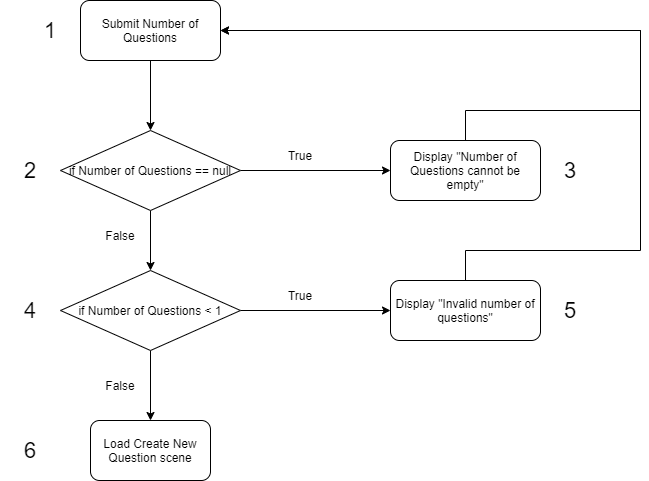

The diagram above was exported from draw.io. Its source (the exported page's mxGraphModel, read from the mxfile embedded in the PNG):
<mxGraphModel dx="1038" dy="481" grid="1" gridSize="10" guides="1" tooltips="1" connect="1" arrows="1" fold="1" page="1" pageScale="1" pageWidth="850" pageHeight="1100" math="0" shadow="0">
  <root>
    <mxCell id="5lIDvw41Uc2iHy7oylLu-0" />
    <mxCell id="5lIDvw41Uc2iHy7oylLu-1" parent="5lIDvw41Uc2iHy7oylLu-0" />
    <mxCell id="5lIDvw41Uc2iHy7oylLu-9" style="edgeStyle=orthogonalEdgeStyle;rounded=0;orthogonalLoop=1;jettySize=auto;html=1;exitX=0.5;exitY=1;exitDx=0;exitDy=0;entryX=0.5;entryY=0;entryDx=0;entryDy=0;fontSize=12;" parent="5lIDvw41Uc2iHy7oylLu-1" source="5lIDvw41Uc2iHy7oylLu-2" target="5lIDvw41Uc2iHy7oylLu-3" edge="1">
      <mxGeometry relative="1" as="geometry" />
    </mxCell>
    <mxCell id="5lIDvw41Uc2iHy7oylLu-2" value="Submit Number of Questions" style="rounded=1;whiteSpace=wrap;html=1;fontSize=12;align=center;" parent="5lIDvw41Uc2iHy7oylLu-1" vertex="1">
      <mxGeometry x="320" y="50" width="140" height="60" as="geometry" />
    </mxCell>
    <mxCell id="5lIDvw41Uc2iHy7oylLu-8" style="edgeStyle=orthogonalEdgeStyle;rounded=0;orthogonalLoop=1;jettySize=auto;html=1;exitX=1;exitY=0.5;exitDx=0;exitDy=0;fontSize=12;" parent="5lIDvw41Uc2iHy7oylLu-1" source="5lIDvw41Uc2iHy7oylLu-3" target="5lIDvw41Uc2iHy7oylLu-5" edge="1">
      <mxGeometry relative="1" as="geometry" />
    </mxCell>
    <mxCell id="5lIDvw41Uc2iHy7oylLu-10" style="edgeStyle=orthogonalEdgeStyle;rounded=0;orthogonalLoop=1;jettySize=auto;html=1;exitX=0.5;exitY=1;exitDx=0;exitDy=0;entryX=0.5;entryY=0;entryDx=0;entryDy=0;fontSize=12;" parent="5lIDvw41Uc2iHy7oylLu-1" source="5lIDvw41Uc2iHy7oylLu-3" target="5lIDvw41Uc2iHy7oylLu-4" edge="1">
      <mxGeometry relative="1" as="geometry" />
    </mxCell>
    <mxCell id="5lIDvw41Uc2iHy7oylLu-3" value="if Number of Questions == null" style="rhombus;whiteSpace=wrap;html=1;fontSize=12;align=center;" parent="5lIDvw41Uc2iHy7oylLu-1" vertex="1">
      <mxGeometry x="300" y="180" width="180" height="80" as="geometry" />
    </mxCell>
    <mxCell id="5lIDvw41Uc2iHy7oylLu-7" style="edgeStyle=orthogonalEdgeStyle;rounded=0;orthogonalLoop=1;jettySize=auto;html=1;exitX=1;exitY=0.5;exitDx=0;exitDy=0;fontSize=12;" parent="5lIDvw41Uc2iHy7oylLu-1" source="5lIDvw41Uc2iHy7oylLu-4" target="5lIDvw41Uc2iHy7oylLu-6" edge="1">
      <mxGeometry relative="1" as="geometry" />
    </mxCell>
    <mxCell id="5lIDvw41Uc2iHy7oylLu-12" style="edgeStyle=orthogonalEdgeStyle;rounded=0;orthogonalLoop=1;jettySize=auto;html=1;exitX=0.5;exitY=1;exitDx=0;exitDy=0;fontSize=12;" parent="5lIDvw41Uc2iHy7oylLu-1" source="5lIDvw41Uc2iHy7oylLu-4" target="5lIDvw41Uc2iHy7oylLu-11" edge="1">
      <mxGeometry relative="1" as="geometry" />
    </mxCell>
    <mxCell id="5lIDvw41Uc2iHy7oylLu-4" value="if Number of Questions &amp;lt; 1" style="rhombus;whiteSpace=wrap;html=1;fontSize=12;align=center;" parent="5lIDvw41Uc2iHy7oylLu-1" vertex="1">
      <mxGeometry x="300" y="320" width="180" height="80" as="geometry" />
    </mxCell>
    <mxCell id="u-OiDlHGWMzMQFq3QRaD-0" style="edgeStyle=orthogonalEdgeStyle;rounded=0;orthogonalLoop=1;jettySize=auto;html=1;exitX=1;exitY=0.5;exitDx=0;exitDy=0;entryX=0;entryY=0.5;entryDx=0;entryDy=0;" parent="5lIDvw41Uc2iHy7oylLu-1" source="5lIDvw41Uc2iHy7oylLu-5" target="jdy3OfmB3nTMgDMkwz9L-2" edge="1">
      <mxGeometry relative="1" as="geometry" />
    </mxCell>
    <mxCell id="u-OiDlHGWMzMQFq3QRaD-2" style="edgeStyle=orthogonalEdgeStyle;rounded=0;orthogonalLoop=1;jettySize=auto;html=1;exitX=0.5;exitY=0;exitDx=0;exitDy=0;" parent="5lIDvw41Uc2iHy7oylLu-1" source="5lIDvw41Uc2iHy7oylLu-5" edge="1">
      <mxGeometry relative="1" as="geometry">
        <mxPoint x="460" y="80" as="targetPoint" />
        <Array as="points">
          <mxPoint x="705" y="160" />
          <mxPoint x="880" y="160" />
          <mxPoint x="880" y="80" />
        </Array>
      </mxGeometry>
    </mxCell>
    <mxCell id="5lIDvw41Uc2iHy7oylLu-5" value="Display &quot;Number of Questions cannot be empty&quot;" style="rounded=1;whiteSpace=wrap;html=1;fontSize=12;align=center;" parent="5lIDvw41Uc2iHy7oylLu-1" vertex="1">
      <mxGeometry x="630" y="190" width="150" height="60" as="geometry" />
    </mxCell>
    <mxCell id="u-OiDlHGWMzMQFq3QRaD-1" style="edgeStyle=orthogonalEdgeStyle;rounded=0;orthogonalLoop=1;jettySize=auto;html=1;exitX=0.5;exitY=0;exitDx=0;exitDy=0;entryX=1;entryY=0.5;entryDx=0;entryDy=0;" parent="5lIDvw41Uc2iHy7oylLu-1" source="5lIDvw41Uc2iHy7oylLu-6" target="5lIDvw41Uc2iHy7oylLu-2" edge="1">
      <mxGeometry relative="1" as="geometry">
        <Array as="points">
          <mxPoint x="705" y="300" />
          <mxPoint x="880" y="300" />
          <mxPoint x="880" y="80" />
        </Array>
      </mxGeometry>
    </mxCell>
    <mxCell id="5lIDvw41Uc2iHy7oylLu-6" value="Display &quot;Invalid number of questions&quot;" style="rounded=1;whiteSpace=wrap;html=1;fontSize=12;align=center;" parent="5lIDvw41Uc2iHy7oylLu-1" vertex="1">
      <mxGeometry x="630" y="330" width="150" height="60" as="geometry" />
    </mxCell>
    <mxCell id="5lIDvw41Uc2iHy7oylLu-11" value="Load Create New Question scene" style="rounded=1;whiteSpace=wrap;html=1;fontSize=12;align=center;" parent="5lIDvw41Uc2iHy7oylLu-1" vertex="1">
      <mxGeometry x="330" y="470" width="120" height="60" as="geometry" />
    </mxCell>
    <mxCell id="5lIDvw41Uc2iHy7oylLu-13" value="True" style="text;html=1;strokeColor=none;fillColor=none;align=center;verticalAlign=middle;whiteSpace=wrap;rounded=0;fontSize=12;" parent="5lIDvw41Uc2iHy7oylLu-1" vertex="1">
      <mxGeometry x="510" y="190" width="60" height="30" as="geometry" />
    </mxCell>
    <mxCell id="5lIDvw41Uc2iHy7oylLu-14" value="True" style="text;html=1;strokeColor=none;fillColor=none;align=center;verticalAlign=middle;whiteSpace=wrap;rounded=0;fontSize=12;" parent="5lIDvw41Uc2iHy7oylLu-1" vertex="1">
      <mxGeometry x="510" y="330" width="60" height="30" as="geometry" />
    </mxCell>
    <mxCell id="5lIDvw41Uc2iHy7oylLu-15" value="False" style="text;html=1;strokeColor=none;fillColor=none;align=center;verticalAlign=middle;whiteSpace=wrap;rounded=0;fontSize=12;" parent="5lIDvw41Uc2iHy7oylLu-1" vertex="1">
      <mxGeometry x="330" y="270" width="60" height="30" as="geometry" />
    </mxCell>
    <mxCell id="5lIDvw41Uc2iHy7oylLu-16" value="False" style="text;html=1;strokeColor=none;fillColor=none;align=center;verticalAlign=middle;whiteSpace=wrap;rounded=0;fontSize=12;" parent="5lIDvw41Uc2iHy7oylLu-1" vertex="1">
      <mxGeometry x="330" y="420" width="60" height="30" as="geometry" />
    </mxCell>
    <mxCell id="jdy3OfmB3nTMgDMkwz9L-0" value="1" style="text;html=1;strokeColor=none;fillColor=none;align=center;verticalAlign=middle;whiteSpace=wrap;rounded=0;fontSize=22;" parent="5lIDvw41Uc2iHy7oylLu-1" vertex="1">
      <mxGeometry x="260" y="65" width="60" height="30" as="geometry" />
    </mxCell>
    <mxCell id="jdy3OfmB3nTMgDMkwz9L-1" value="2" style="text;html=1;strokeColor=none;fillColor=none;align=center;verticalAlign=middle;whiteSpace=wrap;rounded=0;fontSize=22;" parent="5lIDvw41Uc2iHy7oylLu-1" vertex="1">
      <mxGeometry x="240" y="205" width="60" height="30" as="geometry" />
    </mxCell>
    <mxCell id="jdy3OfmB3nTMgDMkwz9L-2" value="3" style="text;html=1;strokeColor=none;fillColor=none;align=center;verticalAlign=middle;whiteSpace=wrap;rounded=0;fontSize=22;" parent="5lIDvw41Uc2iHy7oylLu-1" vertex="1">
      <mxGeometry x="780" y="205" width="60" height="30" as="geometry" />
    </mxCell>
    <mxCell id="jdy3OfmB3nTMgDMkwz9L-3" value="4" style="text;html=1;strokeColor=none;fillColor=none;align=center;verticalAlign=middle;whiteSpace=wrap;rounded=0;fontSize=22;" parent="5lIDvw41Uc2iHy7oylLu-1" vertex="1">
      <mxGeometry x="240" y="345" width="60" height="30" as="geometry" />
    </mxCell>
    <mxCell id="jdy3OfmB3nTMgDMkwz9L-4" value="5" style="text;html=1;strokeColor=none;fillColor=none;align=center;verticalAlign=middle;whiteSpace=wrap;rounded=0;fontSize=22;" parent="5lIDvw41Uc2iHy7oylLu-1" vertex="1">
      <mxGeometry x="780" y="345" width="60" height="30" as="geometry" />
    </mxCell>
    <mxCell id="jdy3OfmB3nTMgDMkwz9L-5" value="6" style="text;html=1;strokeColor=none;fillColor=none;align=center;verticalAlign=middle;whiteSpace=wrap;rounded=0;fontSize=22;" parent="5lIDvw41Uc2iHy7oylLu-1" vertex="1">
      <mxGeometry x="240" y="485" width="60" height="30" as="geometry" />
    </mxCell>
  </root>
</mxGraphModel>